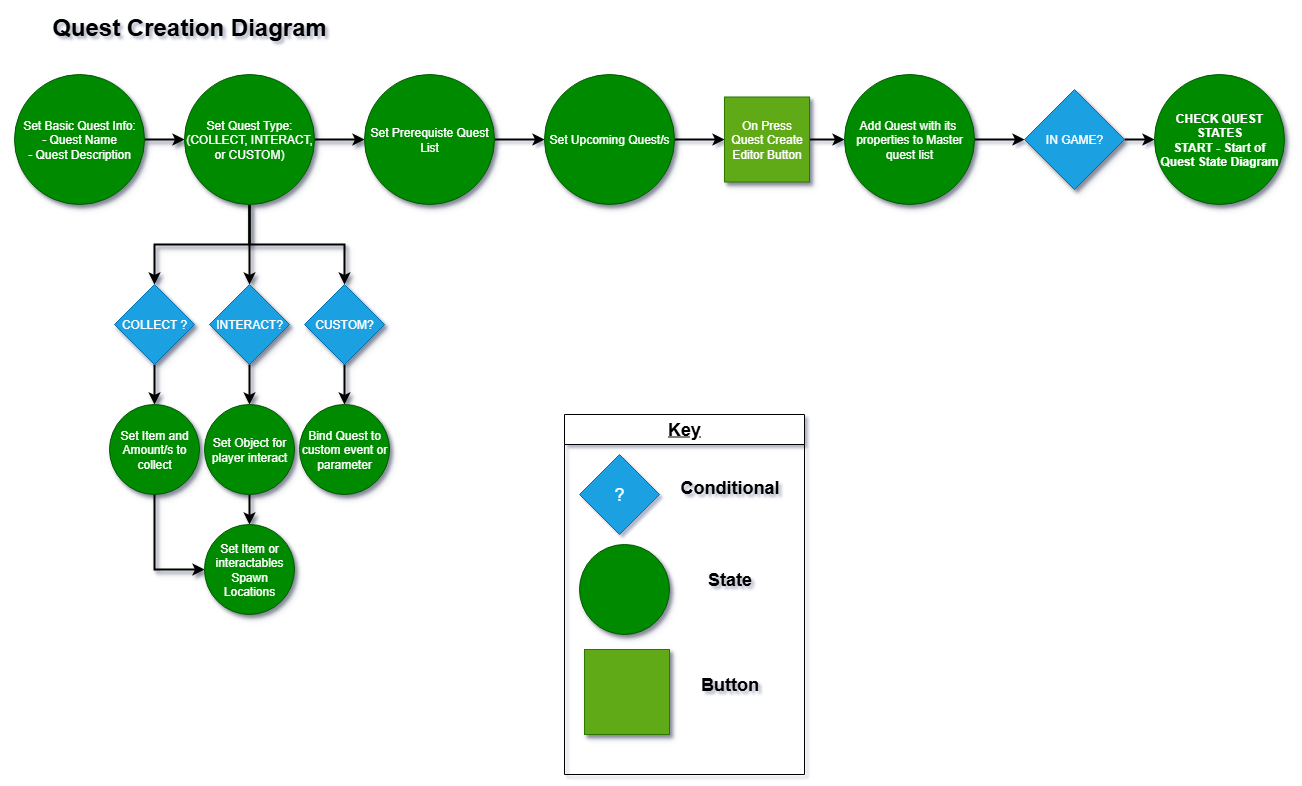

The diagram above was exported from draw.io. Its source (the exported page's mxGraphModel, read from the mxfile embedded in the PNG):
<mxGraphModel dx="1783" dy="971" grid="1" gridSize="10" guides="1" tooltips="1" connect="1" arrows="1" fold="1" page="1" pageScale="1" pageWidth="850" pageHeight="1100" math="0" shadow="0">
  <root>
    <mxCell id="0" />
    <mxCell id="1" parent="0" />
    <mxCell id="2erR7iNVTKEdY_z-OxP_-10" value="&lt;font style=&quot;font-size: 24px;&quot;&gt;&lt;b style=&quot;&quot;&gt;Quest Creation Diagram&lt;/b&gt;&lt;/font&gt;&lt;div&gt;&lt;br&gt;&lt;/div&gt;" style="text;html=1;align=center;verticalAlign=middle;whiteSpace=wrap;rounded=0;shadow=1;" parent="1" vertex="1">
      <mxGeometry x="10" y="250" width="370" height="60" as="geometry" />
    </mxCell>
    <mxCell id="uTKytFWmEMc2Q8Ka_b6z-18" style="edgeStyle=orthogonalEdgeStyle;rounded=0;orthogonalLoop=1;jettySize=auto;html=1;shadow=1;strokeWidth=2;" parent="1" source="uTKytFWmEMc2Q8Ka_b6z-17" edge="1">
      <mxGeometry relative="1" as="geometry">
        <mxPoint x="190" y="385" as="targetPoint" />
      </mxGeometry>
    </mxCell>
    <mxCell id="uTKytFWmEMc2Q8Ka_b6z-17" value="Set Basic Quest Info:&lt;div&gt;- Quest Name&lt;/div&gt;&lt;div&gt;- Quest Description&lt;/div&gt;" style="ellipse;whiteSpace=wrap;html=1;aspect=fixed;shadow=1;fillColor=#008a00;fontColor=#ffffff;strokeColor=#005700;" parent="1" vertex="1">
      <mxGeometry x="20" y="320" width="130" height="130" as="geometry" />
    </mxCell>
    <mxCell id="uTKytFWmEMc2Q8Ka_b6z-20" style="edgeStyle=orthogonalEdgeStyle;rounded=0;orthogonalLoop=1;jettySize=auto;html=1;shadow=1;strokeWidth=2;" parent="1" source="uTKytFWmEMc2Q8Ka_b6z-19" edge="1">
      <mxGeometry relative="1" as="geometry">
        <mxPoint x="370" y="385" as="targetPoint" />
      </mxGeometry>
    </mxCell>
    <mxCell id="uTKytFWmEMc2Q8Ka_b6z-26" style="edgeStyle=orthogonalEdgeStyle;rounded=0;orthogonalLoop=1;jettySize=auto;html=1;entryX=0.5;entryY=0;entryDx=0;entryDy=0;shadow=1;strokeWidth=2;" parent="1" source="uTKytFWmEMc2Q8Ka_b6z-19" target="uTKytFWmEMc2Q8Ka_b6z-27" edge="1">
      <mxGeometry relative="1" as="geometry">
        <mxPoint x="190" y="530" as="targetPoint" />
      </mxGeometry>
    </mxCell>
    <mxCell id="uTKytFWmEMc2Q8Ka_b6z-29" style="edgeStyle=orthogonalEdgeStyle;rounded=0;orthogonalLoop=1;jettySize=auto;html=1;exitX=0.5;exitY=1;exitDx=0;exitDy=0;entryX=0.5;entryY=0;entryDx=0;entryDy=0;shadow=1;strokeWidth=2;" parent="1" source="uTKytFWmEMc2Q8Ka_b6z-19" target="uTKytFWmEMc2Q8Ka_b6z-30" edge="1">
      <mxGeometry relative="1" as="geometry">
        <mxPoint x="255" y="530" as="targetPoint" />
      </mxGeometry>
    </mxCell>
    <mxCell id="uTKytFWmEMc2Q8Ka_b6z-32" style="edgeStyle=orthogonalEdgeStyle;rounded=0;orthogonalLoop=1;jettySize=auto;html=1;exitX=0.5;exitY=1;exitDx=0;exitDy=0;entryX=0.5;entryY=0;entryDx=0;entryDy=0;shadow=1;strokeWidth=2;" parent="1" source="uTKytFWmEMc2Q8Ka_b6z-19" target="uTKytFWmEMc2Q8Ka_b6z-31" edge="1">
      <mxGeometry relative="1" as="geometry" />
    </mxCell>
    <mxCell id="uTKytFWmEMc2Q8Ka_b6z-19" value="Set Quest Type:&lt;div&gt;(COLLECT, INTERACT, or CUSTOM)&lt;/div&gt;" style="ellipse;whiteSpace=wrap;html=1;aspect=fixed;shadow=1;fillColor=#008a00;fontColor=#ffffff;strokeColor=#005700;" parent="1" vertex="1">
      <mxGeometry x="190" y="320" width="130" height="130" as="geometry" />
    </mxCell>
    <mxCell id="uTKytFWmEMc2Q8Ka_b6z-67" style="edgeStyle=orthogonalEdgeStyle;rounded=0;orthogonalLoop=1;jettySize=auto;html=1;exitX=1;exitY=0.5;exitDx=0;exitDy=0;entryX=0;entryY=0.5;entryDx=0;entryDy=0;strokeWidth=2;" parent="1" source="uTKytFWmEMc2Q8Ka_b6z-21" target="uTKytFWmEMc2Q8Ka_b6z-23" edge="1">
      <mxGeometry relative="1" as="geometry" />
    </mxCell>
    <mxCell id="uTKytFWmEMc2Q8Ka_b6z-21" value="Set Prerequiste Quest List" style="ellipse;whiteSpace=wrap;html=1;aspect=fixed;shadow=1;fillColor=#008a00;fontColor=#ffffff;strokeColor=#005700;" parent="1" vertex="1">
      <mxGeometry x="370" y="320" width="130" height="130" as="geometry" />
    </mxCell>
    <mxCell id="AAk_m5tWlEmPz6L8vjee-1" style="edgeStyle=orthogonalEdgeStyle;rounded=0;orthogonalLoop=1;jettySize=auto;html=1;entryX=0;entryY=0.5;entryDx=0;entryDy=0;strokeWidth=2;" edge="1" parent="1" source="uTKytFWmEMc2Q8Ka_b6z-23" target="uTKytFWmEMc2Q8Ka_b6z-50">
      <mxGeometry relative="1" as="geometry" />
    </mxCell>
    <mxCell id="uTKytFWmEMc2Q8Ka_b6z-23" value="Set Upcoming Quest/s" style="ellipse;whiteSpace=wrap;html=1;aspect=fixed;shadow=1;fillColor=#008a00;fontColor=#ffffff;strokeColor=#005700;" parent="1" vertex="1">
      <mxGeometry x="550" y="320" width="130" height="130" as="geometry" />
    </mxCell>
    <mxCell id="uTKytFWmEMc2Q8Ka_b6z-33" style="edgeStyle=orthogonalEdgeStyle;rounded=0;orthogonalLoop=1;jettySize=auto;html=1;shadow=1;strokeWidth=2;" parent="1" source="uTKytFWmEMc2Q8Ka_b6z-27" edge="1">
      <mxGeometry relative="1" as="geometry">
        <mxPoint x="160" y="650" as="targetPoint" />
      </mxGeometry>
    </mxCell>
    <mxCell id="uTKytFWmEMc2Q8Ka_b6z-27" value="COLLECT&amp;nbsp;&lt;span style=&quot;background-color: transparent; color: light-dark(rgb(255, 255, 255), rgb(18, 18, 18));&quot;&gt;?&lt;/span&gt;" style="rhombus;whiteSpace=wrap;html=1;fillColor=#1ba1e2;fontColor=#ffffff;strokeColor=#006EAF;shadow=1;" parent="1" vertex="1">
      <mxGeometry x="120" y="530" width="80" height="80" as="geometry" />
    </mxCell>
    <mxCell id="uTKytFWmEMc2Q8Ka_b6z-38" style="edgeStyle=orthogonalEdgeStyle;rounded=0;orthogonalLoop=1;jettySize=auto;html=1;exitX=0.5;exitY=1;exitDx=0;exitDy=0;shadow=1;strokeWidth=2;" parent="1" source="uTKytFWmEMc2Q8Ka_b6z-30" edge="1">
      <mxGeometry relative="1" as="geometry">
        <mxPoint x="350" y="650" as="targetPoint" />
      </mxGeometry>
    </mxCell>
    <mxCell id="uTKytFWmEMc2Q8Ka_b6z-30" value="CUSTOM?" style="rhombus;whiteSpace=wrap;html=1;fillColor=#1ba1e2;fontColor=#ffffff;strokeColor=#006EAF;shadow=1;" parent="1" vertex="1">
      <mxGeometry x="310" y="530" width="80" height="80" as="geometry" />
    </mxCell>
    <mxCell id="uTKytFWmEMc2Q8Ka_b6z-37" style="edgeStyle=orthogonalEdgeStyle;rounded=0;orthogonalLoop=1;jettySize=auto;html=1;exitX=0.5;exitY=1;exitDx=0;exitDy=0;shadow=1;strokeWidth=2;" parent="1" source="uTKytFWmEMc2Q8Ka_b6z-31" target="uTKytFWmEMc2Q8Ka_b6z-36" edge="1">
      <mxGeometry relative="1" as="geometry" />
    </mxCell>
    <mxCell id="uTKytFWmEMc2Q8Ka_b6z-31" value="INTERACT?" style="rhombus;whiteSpace=wrap;html=1;fillColor=#1ba1e2;fontColor=#ffffff;strokeColor=#006EAF;shadow=1;" parent="1" vertex="1">
      <mxGeometry x="215" y="530" width="80" height="80" as="geometry" />
    </mxCell>
    <mxCell id="uTKytFWmEMc2Q8Ka_b6z-46" style="edgeStyle=orthogonalEdgeStyle;rounded=0;orthogonalLoop=1;jettySize=auto;html=1;exitX=0.5;exitY=1;exitDx=0;exitDy=0;entryX=0;entryY=0.5;entryDx=0;entryDy=0;shadow=1;strokeWidth=2;" parent="1" source="uTKytFWmEMc2Q8Ka_b6z-34" target="uTKytFWmEMc2Q8Ka_b6z-43" edge="1">
      <mxGeometry relative="1" as="geometry" />
    </mxCell>
    <mxCell id="uTKytFWmEMc2Q8Ka_b6z-34" value="Set Item and Amount/s to collect" style="ellipse;whiteSpace=wrap;html=1;aspect=fixed;shadow=1;fillColor=#008a00;fontColor=#ffffff;strokeColor=#005700;" parent="1" vertex="1">
      <mxGeometry x="115" y="650" width="90" height="90" as="geometry" />
    </mxCell>
    <mxCell id="uTKytFWmEMc2Q8Ka_b6z-45" style="edgeStyle=orthogonalEdgeStyle;rounded=0;orthogonalLoop=1;jettySize=auto;html=1;entryX=0.5;entryY=0;entryDx=0;entryDy=0;shadow=1;strokeWidth=2;" parent="1" source="uTKytFWmEMc2Q8Ka_b6z-36" target="uTKytFWmEMc2Q8Ka_b6z-43" edge="1">
      <mxGeometry relative="1" as="geometry" />
    </mxCell>
    <mxCell id="uTKytFWmEMc2Q8Ka_b6z-36" value="Set Object for player interact" style="ellipse;whiteSpace=wrap;html=1;aspect=fixed;shadow=1;fillColor=#008a00;fontColor=#ffffff;strokeColor=#005700;" parent="1" vertex="1">
      <mxGeometry x="210" y="650" width="90" height="90" as="geometry" />
    </mxCell>
    <mxCell id="uTKytFWmEMc2Q8Ka_b6z-41" value="Bind Quest to custom event or parameter" style="ellipse;whiteSpace=wrap;html=1;aspect=fixed;shadow=1;fillColor=#008a00;fontColor=#ffffff;strokeColor=#005700;" parent="1" vertex="1">
      <mxGeometry x="305" y="650" width="90" height="90" as="geometry" />
    </mxCell>
    <mxCell id="uTKytFWmEMc2Q8Ka_b6z-43" value="Set Item or interactables Spawn Locations" style="ellipse;whiteSpace=wrap;html=1;aspect=fixed;shadow=1;fillColor=#008a00;fontColor=#ffffff;strokeColor=#005700;" parent="1" vertex="1">
      <mxGeometry x="210" y="770" width="90" height="90" as="geometry" />
    </mxCell>
    <mxCell id="uTKytFWmEMc2Q8Ka_b6z-66" style="edgeStyle=orthogonalEdgeStyle;rounded=0;orthogonalLoop=1;jettySize=auto;html=1;exitX=1;exitY=0.5;exitDx=0;exitDy=0;entryX=0;entryY=0.5;entryDx=0;entryDy=0;strokeWidth=2;" parent="1" source="uTKytFWmEMc2Q8Ka_b6z-50" target="uTKytFWmEMc2Q8Ka_b6z-52" edge="1">
      <mxGeometry relative="1" as="geometry" />
    </mxCell>
    <mxCell id="uTKytFWmEMc2Q8Ka_b6z-50" value="On Press Quest Create Editor Button" style="whiteSpace=wrap;html=1;aspect=fixed;shadow=1;fillColor=#60a917;fontColor=#ffffff;strokeColor=#2D7600;" parent="1" vertex="1">
      <mxGeometry x="730" y="342.5" width="85" height="85" as="geometry" />
    </mxCell>
    <mxCell id="uTKytFWmEMc2Q8Ka_b6z-60" style="edgeStyle=orthogonalEdgeStyle;rounded=0;orthogonalLoop=1;jettySize=auto;html=1;exitX=1;exitY=0.5;exitDx=0;exitDy=0;entryX=0;entryY=0.5;entryDx=0;entryDy=0;strokeWidth=2;" parent="1" source="uTKytFWmEMc2Q8Ka_b6z-52" target="uTKytFWmEMc2Q8Ka_b6z-58" edge="1">
      <mxGeometry relative="1" as="geometry" />
    </mxCell>
    <mxCell id="uTKytFWmEMc2Q8Ka_b6z-52" value="Add Quest with its&amp;nbsp; properties to Master quest list" style="ellipse;whiteSpace=wrap;html=1;aspect=fixed;shadow=1;fillColor=#008a00;fontColor=#ffffff;strokeColor=#005700;" parent="1" vertex="1">
      <mxGeometry x="850" y="320" width="130" height="130" as="geometry" />
    </mxCell>
    <mxCell id="AAk_m5tWlEmPz6L8vjee-2" style="edgeStyle=orthogonalEdgeStyle;rounded=0;orthogonalLoop=1;jettySize=auto;html=1;exitX=1;exitY=0.5;exitDx=0;exitDy=0;strokeWidth=2;" edge="1" parent="1" source="uTKytFWmEMc2Q8Ka_b6z-58" target="uTKytFWmEMc2Q8Ka_b6z-63">
      <mxGeometry relative="1" as="geometry" />
    </mxCell>
    <mxCell id="uTKytFWmEMc2Q8Ka_b6z-58" value="&lt;font&gt;IN GAME?&lt;/font&gt;" style="rhombus;whiteSpace=wrap;html=1;fillColor=#1ba1e2;fontColor=#ffffff;strokeColor=#006EAF;shadow=1;" parent="1" vertex="1">
      <mxGeometry x="1030" y="335" width="100" height="100" as="geometry" />
    </mxCell>
    <mxCell id="uTKytFWmEMc2Q8Ka_b6z-63" value="&lt;b&gt;&lt;font&gt;CHECK QUEST STATES&lt;br&gt;START - Start of Quest State Diagram&lt;/font&gt;&lt;/b&gt;" style="ellipse;whiteSpace=wrap;html=1;aspect=fixed;shadow=1;fillColor=#008a00;fontColor=#ffffff;strokeColor=#005700;" parent="1" vertex="1">
      <mxGeometry x="1160" y="320" width="130" height="130" as="geometry" />
    </mxCell>
    <mxCell id="uTKytFWmEMc2Q8Ka_b6z-68" value="&lt;font style=&quot;font-size: 18px;&quot;&gt;&lt;u&gt;Key&lt;/u&gt;&lt;/font&gt;" style="swimlane;whiteSpace=wrap;html=1;startSize=30;" parent="1" vertex="1">
      <mxGeometry x="570" y="660" width="240" height="360" as="geometry" />
    </mxCell>
    <mxCell id="uTKytFWmEMc2Q8Ka_b6z-69" value="&lt;font style=&quot;font-size: 18px;&quot;&gt;?&lt;/font&gt;" style="rhombus;whiteSpace=wrap;html=1;fillColor=#1ba1e2;fontColor=#ffffff;strokeColor=#006EAF;" parent="uTKytFWmEMc2Q8Ka_b6z-68" vertex="1">
      <mxGeometry x="15" y="40" width="80" height="80" as="geometry" />
    </mxCell>
    <mxCell id="uTKytFWmEMc2Q8Ka_b6z-70" value="&lt;font style=&quot;font-size: 18px;&quot;&gt;&lt;b&gt;Conditional&lt;/b&gt;&lt;/font&gt;&lt;div&gt;&lt;br&gt;&lt;/div&gt;" style="text;html=1;align=center;verticalAlign=middle;resizable=0;points=[];autosize=1;strokeColor=none;fillColor=none;" parent="uTKytFWmEMc2Q8Ka_b6z-68" vertex="1">
      <mxGeometry x="105" y="55" width="120" height="50" as="geometry" />
    </mxCell>
    <mxCell id="uTKytFWmEMc2Q8Ka_b6z-71" value="" style="ellipse;whiteSpace=wrap;html=1;aspect=fixed;shadow=1;fillColor=#008a00;fontColor=#ffffff;strokeColor=#005700;" parent="uTKytFWmEMc2Q8Ka_b6z-68" vertex="1">
      <mxGeometry x="15" y="130" width="90" height="90" as="geometry" />
    </mxCell>
    <mxCell id="uTKytFWmEMc2Q8Ka_b6z-76" value="&lt;div&gt;&lt;span style=&quot;font-size: 18px;&quot;&gt;&lt;b&gt;State&lt;/b&gt;&lt;/span&gt;&lt;/div&gt;" style="text;html=1;align=center;verticalAlign=middle;resizable=0;points=[];autosize=1;strokeColor=none;fillColor=none;" parent="uTKytFWmEMc2Q8Ka_b6z-68" vertex="1">
      <mxGeometry x="130" y="145" width="70" height="40" as="geometry" />
    </mxCell>
    <mxCell id="uTKytFWmEMc2Q8Ka_b6z-77" value="" style="whiteSpace=wrap;html=1;aspect=fixed;shadow=1;fillColor=#60a917;fontColor=#ffffff;strokeColor=#2D7600;" parent="uTKytFWmEMc2Q8Ka_b6z-68" vertex="1">
      <mxGeometry x="20" y="235" width="85" height="85" as="geometry" />
    </mxCell>
    <mxCell id="uTKytFWmEMc2Q8Ka_b6z-78" value="&lt;div&gt;&lt;span style=&quot;font-size: 18px;&quot;&gt;&lt;b&gt;Button&lt;/b&gt;&lt;/span&gt;&lt;/div&gt;" style="text;html=1;align=center;verticalAlign=middle;resizable=0;points=[];autosize=1;strokeColor=none;fillColor=none;" parent="uTKytFWmEMc2Q8Ka_b6z-68" vertex="1">
      <mxGeometry x="125" y="250" width="80" height="40" as="geometry" />
    </mxCell>
  </root>
</mxGraphModel>